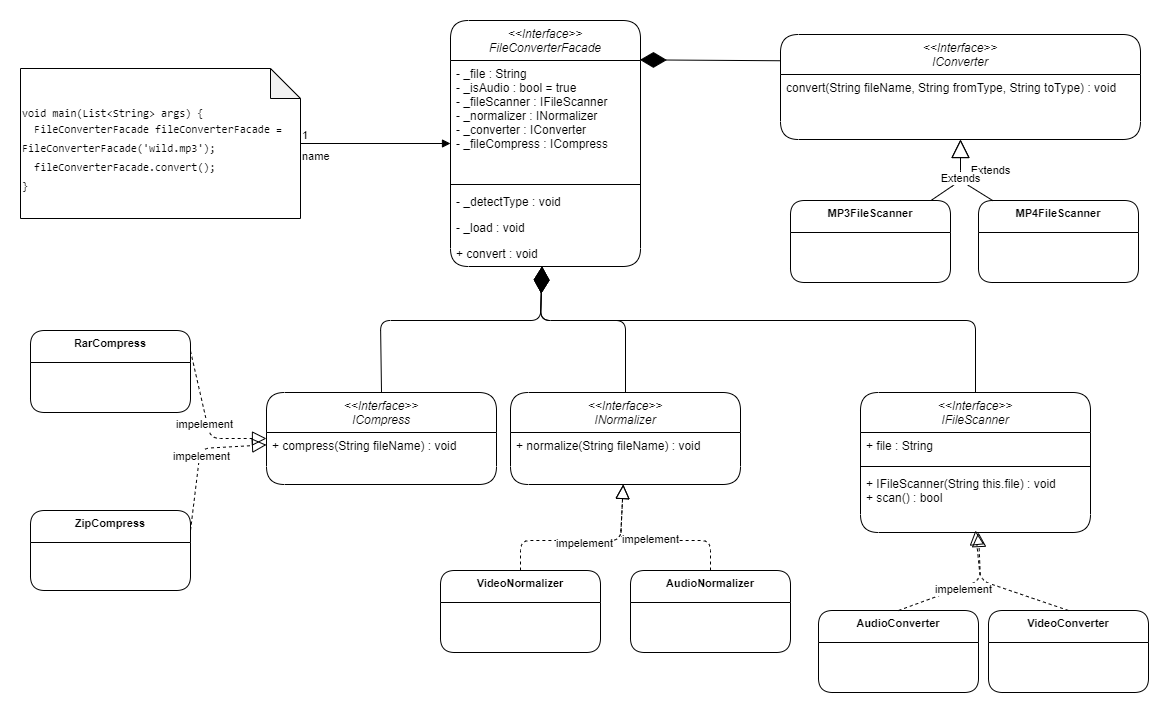

The diagram above was exported from draw.io. Its source (the exported page's mxGraphModel, read from the mxfile embedded in the PNG):
<mxGraphModel dx="2310" dy="781" grid="1" gridSize="10" guides="1" tooltips="1" connect="1" arrows="1" fold="1" page="1" pageScale="1" pageWidth="827" pageHeight="1169" background="#ffffff" math="0" shadow="0">
  <root>
    <mxCell id="WIyWlLk6GJQsqaUBKTNV-0" />
    <mxCell id="WIyWlLk6GJQsqaUBKTNV-1" parent="WIyWlLk6GJQsqaUBKTNV-0" />
    <mxCell id="zkfFHV4jXpPFQw0GAbJ--0" value="&lt;&lt;Interface&gt;&gt;&#10;FileConverterFacade" style="swimlane;fontStyle=2;align=center;verticalAlign=top;childLayout=stackLayout;horizontal=1;startSize=40;horizontalStack=0;resizeParent=1;resizeLast=0;collapsible=1;marginBottom=0;rounded=1;shadow=0;strokeWidth=1;" parent="WIyWlLk6GJQsqaUBKTNV-1" vertex="1">
      <mxGeometry x="220" y="120" width="190" height="246" as="geometry">
        <mxRectangle x="230" y="140" width="160" height="26" as="alternateBounds" />
      </mxGeometry>
    </mxCell>
    <mxCell id="zkfFHV4jXpPFQw0GAbJ--3" value="- _file : String &#10;- _isAudio : bool = true&#10;- _fileScanner : IFileScanner&#10;- _normalizer : INormalizer &#10;- _converter : IConverter &#10;- _fileCompress : ICompress " style="text;align=left;verticalAlign=top;spacingLeft=4;spacingRight=4;overflow=hidden;rotatable=0;points=[[0,0.5],[1,0.5]];portConstraint=eastwest;rounded=1;shadow=0;html=0;" parent="zkfFHV4jXpPFQw0GAbJ--0" vertex="1">
      <mxGeometry y="40" width="190" height="120" as="geometry" />
    </mxCell>
    <mxCell id="zkfFHV4jXpPFQw0GAbJ--4" value="" style="line;html=1;strokeWidth=1;align=left;verticalAlign=middle;spacingTop=-1;spacingLeft=3;spacingRight=3;rotatable=0;labelPosition=right;points=[];portConstraint=eastwest;rounded=1;" parent="zkfFHV4jXpPFQw0GAbJ--0" vertex="1">
      <mxGeometry y="160" width="190" height="8" as="geometry" />
    </mxCell>
    <mxCell id="agL4e50-B4vyCpoJvvft-1" value="- _detectType : void " style="text;align=left;verticalAlign=top;spacingLeft=4;spacingRight=4;overflow=hidden;rotatable=0;points=[[0,0.5],[1,0.5]];portConstraint=eastwest;rounded=1;" vertex="1" parent="zkfFHV4jXpPFQw0GAbJ--0">
      <mxGeometry y="168" width="190" height="26" as="geometry" />
    </mxCell>
    <mxCell id="zkfFHV4jXpPFQw0GAbJ--5" value="- _load : void" style="text;align=left;verticalAlign=top;spacingLeft=4;spacingRight=4;overflow=hidden;rotatable=0;points=[[0,0.5],[1,0.5]];portConstraint=eastwest;rounded=1;" parent="zkfFHV4jXpPFQw0GAbJ--0" vertex="1">
      <mxGeometry y="194" width="190" height="26" as="geometry" />
    </mxCell>
    <mxCell id="agL4e50-B4vyCpoJvvft-0" value="+ convert : void" style="text;align=left;verticalAlign=top;spacingLeft=4;spacingRight=4;overflow=hidden;rotatable=0;points=[[0,0.5],[1,0.5]];portConstraint=eastwest;rounded=1;" vertex="1" parent="zkfFHV4jXpPFQw0GAbJ--0">
      <mxGeometry y="220" width="190" height="26" as="geometry" />
    </mxCell>
    <mxCell id="agL4e50-B4vyCpoJvvft-2" value="&lt;font style=&quot;font-size: 11px&quot;&gt;&lt;br&gt;&lt;span style=&quot;font-family: &amp;#34;consolas&amp;#34; , &amp;#34;courier new&amp;#34; , monospace&quot;&gt;void&lt;/span&gt;&lt;span style=&quot;font-family: &amp;#34;consolas&amp;#34; , &amp;#34;courier new&amp;#34; , monospace&quot;&gt; &lt;/span&gt;&lt;span style=&quot;font-family: &amp;#34;consolas&amp;#34; , &amp;#34;courier new&amp;#34; , monospace&quot;&gt;main&lt;/span&gt;&lt;span style=&quot;font-family: &amp;#34;consolas&amp;#34; , &amp;#34;courier new&amp;#34; , monospace&quot;&gt;(&lt;/span&gt;&lt;span style=&quot;font-family: &amp;#34;consolas&amp;#34; , &amp;#34;courier new&amp;#34; , monospace&quot;&gt;List&lt;/span&gt;&lt;span style=&quot;font-family: &amp;#34;consolas&amp;#34; , &amp;#34;courier new&amp;#34; , monospace&quot;&gt;&amp;lt;&lt;/span&gt;&lt;span style=&quot;font-family: &amp;#34;consolas&amp;#34; , &amp;#34;courier new&amp;#34; , monospace&quot;&gt;String&lt;/span&gt;&lt;span style=&quot;font-family: &amp;#34;consolas&amp;#34; , &amp;#34;courier new&amp;#34; , monospace&quot;&gt;&amp;gt; &lt;/span&gt;&lt;span style=&quot;font-family: &amp;#34;consolas&amp;#34; , &amp;#34;courier new&amp;#34; , monospace&quot;&gt;args&lt;/span&gt;&lt;span style=&quot;font-family: &amp;#34;consolas&amp;#34; , &amp;#34;courier new&amp;#34; , monospace&quot;&gt;) {&lt;/span&gt;&lt;br&gt;&lt;/font&gt;&lt;div style=&quot;font-family: &amp;#34;consolas&amp;#34; , &amp;#34;courier new&amp;#34; , monospace ; font-weight: normal ; line-height: 19px ; font-size: 11px&quot;&gt;&lt;div&gt;&lt;font style=&quot;font-size: 11px&quot;&gt;&amp;nbsp; FileConverterFacade fileConverterFacade = FileConverterFacade('wild.mp3');&lt;/font&gt;&lt;/div&gt;&lt;div&gt;&lt;font style=&quot;font-size: 11px&quot;&gt;&amp;nbsp; fileConverterFacade.convert();&lt;/font&gt;&lt;/div&gt;&lt;div&gt;&lt;font style=&quot;font-size: 11px&quot;&gt;}&lt;/font&gt;&lt;/div&gt;&lt;/div&gt;" style="shape=note;whiteSpace=wrap;html=1;backgroundOutline=1;darkOpacity=0.05;rounded=1;align=left;" vertex="1" parent="WIyWlLk6GJQsqaUBKTNV-1">
      <mxGeometry x="-210" y="168" width="280" height="150" as="geometry" />
    </mxCell>
    <mxCell id="agL4e50-B4vyCpoJvvft-3" value="name" style="endArrow=block;endFill=1;html=1;edgeStyle=orthogonalEdgeStyle;align=left;verticalAlign=top;rounded=1;fontSize=11;fontColor=#000000;" edge="1" parent="WIyWlLk6GJQsqaUBKTNV-1" source="agL4e50-B4vyCpoJvvft-2" target="zkfFHV4jXpPFQw0GAbJ--0">
      <mxGeometry x="-1" relative="1" as="geometry">
        <mxPoint x="150" y="400" as="sourcePoint" />
        <mxPoint x="230" y="280" as="targetPoint" />
      </mxGeometry>
    </mxCell>
    <mxCell id="agL4e50-B4vyCpoJvvft-4" value="1" style="edgeLabel;resizable=0;html=1;align=left;verticalAlign=bottom;rounded=1;labelBackgroundColor=none;fontSize=11;fontColor=#000000;" connectable="0" vertex="1" parent="agL4e50-B4vyCpoJvvft-3">
      <mxGeometry x="-1" relative="1" as="geometry" />
    </mxCell>
    <mxCell id="agL4e50-B4vyCpoJvvft-5" value="&lt;&lt;Interface&gt;&gt;&#10;IFileScanner" style="swimlane;fontStyle=2;align=center;verticalAlign=top;childLayout=stackLayout;horizontal=1;startSize=40;horizontalStack=0;resizeParent=1;resizeLast=0;collapsible=1;marginBottom=0;rounded=1;shadow=0;strokeWidth=1;" vertex="1" parent="WIyWlLk6GJQsqaUBKTNV-1">
      <mxGeometry x="630" y="492" width="230" height="140" as="geometry">
        <mxRectangle x="230" y="140" width="160" height="26" as="alternateBounds" />
      </mxGeometry>
    </mxCell>
    <mxCell id="agL4e50-B4vyCpoJvvft-6" value="+ file : String" style="text;align=left;verticalAlign=top;spacingLeft=4;spacingRight=4;overflow=hidden;rotatable=0;points=[[0,0.5],[1,0.5]];portConstraint=eastwest;rounded=1;shadow=0;html=0;" vertex="1" parent="agL4e50-B4vyCpoJvvft-5">
      <mxGeometry y="40" width="230" height="30" as="geometry" />
    </mxCell>
    <mxCell id="agL4e50-B4vyCpoJvvft-7" value="" style="line;html=1;strokeWidth=1;align=left;verticalAlign=middle;spacingTop=-1;spacingLeft=3;spacingRight=3;rotatable=0;labelPosition=right;points=[];portConstraint=eastwest;rounded=1;" vertex="1" parent="agL4e50-B4vyCpoJvvft-5">
      <mxGeometry y="70" width="230" height="8" as="geometry" />
    </mxCell>
    <mxCell id="agL4e50-B4vyCpoJvvft-8" value="+ IFileScanner(String this.file) : void &#10;+ scan() : bool " style="text;align=left;verticalAlign=top;spacingLeft=4;spacingRight=4;overflow=hidden;rotatable=0;points=[[0,0.5],[1,0.5]];portConstraint=eastwest;rounded=1;" vertex="1" parent="agL4e50-B4vyCpoJvvft-5">
      <mxGeometry y="78" width="230" height="52" as="geometry" />
    </mxCell>
    <mxCell id="agL4e50-B4vyCpoJvvft-11" value="&lt;&lt;Interface&gt;&gt;&#10;INormalizer" style="swimlane;fontStyle=2;align=center;verticalAlign=top;childLayout=stackLayout;horizontal=1;startSize=40;horizontalStack=0;resizeParent=1;resizeLast=0;collapsible=1;marginBottom=0;rounded=1;shadow=0;strokeWidth=1;" vertex="1" parent="WIyWlLk6GJQsqaUBKTNV-1">
      <mxGeometry x="280" y="492" width="230" height="92" as="geometry">
        <mxRectangle x="230" y="140" width="160" height="26" as="alternateBounds" />
      </mxGeometry>
    </mxCell>
    <mxCell id="agL4e50-B4vyCpoJvvft-14" value="+ normalize(String fileName) : void " style="text;align=left;verticalAlign=top;spacingLeft=4;spacingRight=4;overflow=hidden;rotatable=0;points=[[0,0.5],[1,0.5]];portConstraint=eastwest;rounded=1;" vertex="1" parent="agL4e50-B4vyCpoJvvft-11">
      <mxGeometry y="40" width="230" height="52" as="geometry" />
    </mxCell>
    <mxCell id="agL4e50-B4vyCpoJvvft-15" value="&lt;&lt;Interface&gt;&gt;&#10;IConverter" style="swimlane;fontStyle=2;align=center;verticalAlign=top;childLayout=stackLayout;horizontal=1;startSize=40;horizontalStack=0;resizeParent=1;resizeLast=0;collapsible=1;marginBottom=0;rounded=1;shadow=0;strokeWidth=1;" vertex="1" parent="WIyWlLk6GJQsqaUBKTNV-1">
      <mxGeometry x="550" y="134" width="360" height="105" as="geometry">
        <mxRectangle x="230" y="140" width="160" height="26" as="alternateBounds" />
      </mxGeometry>
    </mxCell>
    <mxCell id="agL4e50-B4vyCpoJvvft-18" value="convert(String fileName, String fromType, String toType) : void " style="text;align=left;verticalAlign=top;spacingLeft=4;spacingRight=4;overflow=hidden;rotatable=0;points=[[0,0.5],[1,0.5]];portConstraint=eastwest;rounded=1;" vertex="1" parent="agL4e50-B4vyCpoJvvft-15">
      <mxGeometry y="40" width="360" height="52" as="geometry" />
    </mxCell>
    <mxCell id="agL4e50-B4vyCpoJvvft-19" value="&lt;&lt;Interface&gt;&gt;&#10;ICompress" style="swimlane;fontStyle=2;align=center;verticalAlign=top;childLayout=stackLayout;horizontal=1;startSize=40;horizontalStack=0;resizeParent=1;resizeLast=0;collapsible=1;marginBottom=0;rounded=1;shadow=0;strokeWidth=1;" vertex="1" parent="WIyWlLk6GJQsqaUBKTNV-1">
      <mxGeometry x="36" y="492" width="230" height="92" as="geometry">
        <mxRectangle x="230" y="140" width="160" height="26" as="alternateBounds" />
      </mxGeometry>
    </mxCell>
    <mxCell id="agL4e50-B4vyCpoJvvft-22" value="+ compress(String fileName) : void " style="text;align=left;verticalAlign=top;spacingLeft=4;spacingRight=4;overflow=hidden;rotatable=0;points=[[0,0.5],[1,0.5]];portConstraint=eastwest;rounded=1;" vertex="1" parent="agL4e50-B4vyCpoJvvft-19">
      <mxGeometry y="40" width="230" height="52" as="geometry" />
    </mxCell>
    <mxCell id="agL4e50-B4vyCpoJvvft-23" value="" style="endArrow=diamondThin;endFill=1;endSize=24;html=1;rounded=1;fontSize=11;fontColor=#000000;exitX=0.5;exitY=0;exitDx=0;exitDy=0;" edge="1" parent="WIyWlLk6GJQsqaUBKTNV-1" source="agL4e50-B4vyCpoJvvft-5" target="zkfFHV4jXpPFQw0GAbJ--0">
      <mxGeometry width="160" relative="1" as="geometry">
        <mxPoint x="460" y="280" as="sourcePoint" />
        <mxPoint x="620" y="280" as="targetPoint" />
        <Array as="points">
          <mxPoint x="745" y="420" />
          <mxPoint x="310" y="420" />
        </Array>
      </mxGeometry>
    </mxCell>
    <mxCell id="agL4e50-B4vyCpoJvvft-24" value="" style="endArrow=diamondThin;endFill=1;endSize=24;html=1;rounded=1;fontSize=11;fontColor=#000000;exitX=0.5;exitY=0;exitDx=0;exitDy=0;" edge="1" parent="WIyWlLk6GJQsqaUBKTNV-1" source="agL4e50-B4vyCpoJvvft-19" target="zkfFHV4jXpPFQw0GAbJ--0">
      <mxGeometry width="160" relative="1" as="geometry">
        <mxPoint x="220.00120171673842" y="433.18" as="sourcePoint" />
        <mxPoint x="56.16000000000048" y="330.0043243243243" as="targetPoint" />
        <Array as="points">
          <mxPoint x="150" y="420" />
          <mxPoint x="310" y="420" />
        </Array>
      </mxGeometry>
    </mxCell>
    <mxCell id="agL4e50-B4vyCpoJvvft-26" value="" style="endArrow=diamondThin;endFill=1;endSize=24;html=1;rounded=1;fontSize=11;fontColor=#000000;exitX=0;exitY=0.25;exitDx=0;exitDy=0;entryX=0.997;entryY=0.16;entryDx=0;entryDy=0;entryPerimeter=0;" edge="1" parent="WIyWlLk6GJQsqaUBKTNV-1" source="agL4e50-B4vyCpoJvvft-15" target="zkfFHV4jXpPFQw0GAbJ--0">
      <mxGeometry width="160" relative="1" as="geometry">
        <mxPoint x="503.8412017167384" y="522" as="sourcePoint" />
        <mxPoint x="340.00000000000045" y="418.82432432432427" as="targetPoint" />
        <Array as="points" />
      </mxGeometry>
    </mxCell>
    <mxCell id="agL4e50-B4vyCpoJvvft-25" value="" style="endArrow=diamondThin;endFill=1;endSize=24;html=1;rounded=1;fontSize=11;fontColor=#000000;exitX=0.5;exitY=0;exitDx=0;exitDy=0;" edge="1" parent="WIyWlLk6GJQsqaUBKTNV-1" source="agL4e50-B4vyCpoJvvft-11" target="zkfFHV4jXpPFQw0GAbJ--0">
      <mxGeometry width="160" relative="1" as="geometry">
        <mxPoint x="203.8412017167384" y="512.59" as="sourcePoint" />
        <mxPoint x="40.000000000000455" y="409.4143243243243" as="targetPoint" />
        <Array as="points">
          <mxPoint x="395" y="420" />
          <mxPoint x="310" y="420" />
        </Array>
      </mxGeometry>
    </mxCell>
    <mxCell id="agL4e50-B4vyCpoJvvft-27" value="VideoNormalizer" style="swimlane;fontStyle=1;align=center;verticalAlign=top;childLayout=stackLayout;horizontal=1;startSize=32;horizontalStack=0;resizeParent=1;resizeParentMax=0;resizeLast=0;collapsible=1;marginBottom=0;rounded=1;labelBackgroundColor=none;fontSize=11;fontColor=#000000;" vertex="1" parent="WIyWlLk6GJQsqaUBKTNV-1">
      <mxGeometry x="210" y="670" width="160" height="82" as="geometry" />
    </mxCell>
    <mxCell id="agL4e50-B4vyCpoJvvft-31" value="AudioNormalizer" style="swimlane;fontStyle=1;align=center;verticalAlign=top;childLayout=stackLayout;horizontal=1;startSize=32;horizontalStack=0;resizeParent=1;resizeParentMax=0;resizeLast=0;collapsible=1;marginBottom=0;rounded=1;labelBackgroundColor=none;fontSize=11;fontColor=#000000;" vertex="1" parent="WIyWlLk6GJQsqaUBKTNV-1">
      <mxGeometry x="400" y="670" width="160" height="82" as="geometry" />
    </mxCell>
    <mxCell id="agL4e50-B4vyCpoJvvft-32" value="ZipCompress" style="swimlane;fontStyle=1;align=center;verticalAlign=top;childLayout=stackLayout;horizontal=1;startSize=32;horizontalStack=0;resizeParent=1;resizeParentMax=0;resizeLast=0;collapsible=1;marginBottom=0;rounded=1;labelBackgroundColor=none;fontSize=11;fontColor=#000000;" vertex="1" parent="WIyWlLk6GJQsqaUBKTNV-1">
      <mxGeometry x="-200" y="610" width="160" height="80" as="geometry" />
    </mxCell>
    <mxCell id="agL4e50-B4vyCpoJvvft-33" value="RarCompress" style="swimlane;fontStyle=1;align=center;verticalAlign=top;childLayout=stackLayout;horizontal=1;startSize=32;horizontalStack=0;resizeParent=1;resizeParentMax=0;resizeLast=0;collapsible=1;marginBottom=0;rounded=1;labelBackgroundColor=none;fontSize=11;fontColor=#000000;" vertex="1" parent="WIyWlLk6GJQsqaUBKTNV-1">
      <mxGeometry x="-200" y="430" width="160" height="82" as="geometry" />
    </mxCell>
    <mxCell id="agL4e50-B4vyCpoJvvft-34" value="AudioConverter" style="swimlane;fontStyle=1;align=center;verticalAlign=top;childLayout=stackLayout;horizontal=1;startSize=32;horizontalStack=0;resizeParent=1;resizeParentMax=0;resizeLast=0;collapsible=1;marginBottom=0;rounded=1;labelBackgroundColor=none;fontSize=11;fontColor=#000000;" vertex="1" parent="WIyWlLk6GJQsqaUBKTNV-1">
      <mxGeometry x="588" y="710" width="160" height="82" as="geometry" />
    </mxCell>
    <mxCell id="agL4e50-B4vyCpoJvvft-35" value="VideoConverter" style="swimlane;fontStyle=1;align=center;verticalAlign=top;childLayout=stackLayout;horizontal=1;startSize=32;horizontalStack=0;resizeParent=1;resizeParentMax=0;resizeLast=0;collapsible=1;marginBottom=0;rounded=1;labelBackgroundColor=none;fontSize=11;fontColor=#000000;" vertex="1" parent="WIyWlLk6GJQsqaUBKTNV-1">
      <mxGeometry x="758" y="710" width="160" height="82" as="geometry" />
    </mxCell>
    <mxCell id="agL4e50-B4vyCpoJvvft-36" value="MP3FileScanner" style="swimlane;fontStyle=1;align=center;verticalAlign=top;childLayout=stackLayout;horizontal=1;startSize=32;horizontalStack=0;resizeParent=1;resizeParentMax=0;resizeLast=0;collapsible=1;marginBottom=0;rounded=1;labelBackgroundColor=none;fontSize=11;fontColor=#000000;" vertex="1" parent="WIyWlLk6GJQsqaUBKTNV-1">
      <mxGeometry x="560" y="300" width="160" height="82" as="geometry" />
    </mxCell>
    <mxCell id="agL4e50-B4vyCpoJvvft-37" value="MP4FileScanner" style="swimlane;fontStyle=1;align=center;verticalAlign=top;childLayout=stackLayout;horizontal=1;startSize=32;horizontalStack=0;resizeParent=1;resizeParentMax=0;resizeLast=0;collapsible=1;marginBottom=0;rounded=1;labelBackgroundColor=none;fontSize=11;fontColor=#000000;" vertex="1" parent="WIyWlLk6GJQsqaUBKTNV-1">
      <mxGeometry x="748" y="300" width="160" height="82" as="geometry" />
    </mxCell>
    <mxCell id="agL4e50-B4vyCpoJvvft-38" value="Extends" style="endArrow=block;endSize=16;endFill=0;html=1;rounded=1;fontSize=11;fontColor=#000000;" edge="1" parent="WIyWlLk6GJQsqaUBKTNV-1" source="agL4e50-B4vyCpoJvvft-36" target="agL4e50-B4vyCpoJvvft-15">
      <mxGeometry x="0.1911" y="-30" width="160" relative="1" as="geometry">
        <mxPoint x="600" y="290" as="sourcePoint" />
        <mxPoint x="760" y="290" as="targetPoint" />
        <Array as="points">
          <mxPoint x="730" y="280" />
        </Array>
        <mxPoint as="offset" />
      </mxGeometry>
    </mxCell>
    <mxCell id="agL4e50-B4vyCpoJvvft-39" value="Extends" style="endArrow=block;endSize=16;endFill=0;html=1;rounded=1;fontSize=11;fontColor=#000000;" edge="1" parent="WIyWlLk6GJQsqaUBKTNV-1" source="agL4e50-B4vyCpoJvvft-37" target="agL4e50-B4vyCpoJvvft-15">
      <mxGeometry width="160" relative="1" as="geometry">
        <mxPoint x="683.682310469314" y="294" as="sourcePoint" />
        <mxPoint x="709.6750902527074" y="249" as="targetPoint" />
        <Array as="points">
          <mxPoint x="730" y="280" />
        </Array>
      </mxGeometry>
    </mxCell>
    <mxCell id="agL4e50-B4vyCpoJvvft-40" value="" style="endArrow=block;dashed=1;endFill=0;endSize=12;html=1;rounded=1;fontSize=11;fontColor=#000000;exitX=0.5;exitY=0;exitDx=0;exitDy=0;" edge="1" parent="WIyWlLk6GJQsqaUBKTNV-1" source="agL4e50-B4vyCpoJvvft-35">
      <mxGeometry width="160" relative="1" as="geometry">
        <mxPoint x="660" y="720" as="sourcePoint" />
        <mxPoint x="745" y="630" as="targetPoint" />
        <Array as="points">
          <mxPoint x="750" y="680" />
        </Array>
      </mxGeometry>
    </mxCell>
    <mxCell id="agL4e50-B4vyCpoJvvft-41" value="" style="endArrow=block;dashed=1;endFill=0;endSize=12;html=1;rounded=1;fontSize=11;fontColor=#000000;exitX=0.5;exitY=0;exitDx=0;exitDy=0;" edge="1" parent="WIyWlLk6GJQsqaUBKTNV-1" source="agL4e50-B4vyCpoJvvft-34" target="agL4e50-B4vyCpoJvvft-5">
      <mxGeometry width="160" relative="1" as="geometry">
        <mxPoint x="797.183098591549" y="719.9999999999998" as="sourcePoint" />
        <mxPoint x="757.9661016949149" y="642" as="targetPoint" />
        <Array as="points">
          <mxPoint x="750" y="680" />
        </Array>
      </mxGeometry>
    </mxCell>
    <mxCell id="agL4e50-B4vyCpoJvvft-42" value="impelement" style="edgeLabel;html=1;align=center;verticalAlign=middle;resizable=0;points=[];fontSize=11;fontColor=#000000;" vertex="1" connectable="0" parent="agL4e50-B4vyCpoJvvft-41">
      <mxGeometry x="0.0173" y="-2" relative="1" as="geometry">
        <mxPoint x="-1" as="offset" />
      </mxGeometry>
    </mxCell>
    <mxCell id="agL4e50-B4vyCpoJvvft-43" value="" style="endArrow=block;dashed=1;endFill=0;endSize=12;html=1;rounded=1;fontSize=11;fontColor=#000000;exitX=0.5;exitY=0;exitDx=0;exitDy=0;" edge="1" parent="WIyWlLk6GJQsqaUBKTNV-1" source="agL4e50-B4vyCpoJvvft-27" target="agL4e50-B4vyCpoJvvft-11">
      <mxGeometry width="160" relative="1" as="geometry">
        <mxPoint x="290" y="647.9999999999998" as="sourcePoint" />
        <mxPoint x="369.96610169491487" y="570" as="targetPoint" />
        <Array as="points">
          <mxPoint x="290" y="640" />
          <mxPoint x="390" y="640" />
        </Array>
      </mxGeometry>
    </mxCell>
    <mxCell id="agL4e50-B4vyCpoJvvft-44" value="impelement" style="edgeLabel;html=1;align=center;verticalAlign=middle;resizable=0;points=[];fontSize=11;fontColor=#000000;" vertex="1" connectable="0" parent="agL4e50-B4vyCpoJvvft-43">
      <mxGeometry x="0.0173" y="-2" relative="1" as="geometry">
        <mxPoint x="-1" as="offset" />
      </mxGeometry>
    </mxCell>
    <mxCell id="agL4e50-B4vyCpoJvvft-45" value="" style="endArrow=block;dashed=1;endFill=0;endSize=12;html=1;rounded=1;fontSize=11;fontColor=#000000;" edge="1" parent="WIyWlLk6GJQsqaUBKTNV-1" source="agL4e50-B4vyCpoJvvft-31" target="agL4e50-B4vyCpoJvvft-11">
      <mxGeometry width="160" relative="1" as="geometry">
        <mxPoint x="300" y="679.9999999999998" as="sourcePoint" />
        <mxPoint x="393.5" y="594" as="targetPoint" />
        <Array as="points">
          <mxPoint x="480" y="640" />
          <mxPoint x="390" y="640" />
        </Array>
      </mxGeometry>
    </mxCell>
    <mxCell id="agL4e50-B4vyCpoJvvft-46" value="impelement" style="edgeLabel;html=1;align=center;verticalAlign=middle;resizable=0;points=[];fontSize=11;fontColor=#000000;" vertex="1" connectable="0" parent="agL4e50-B4vyCpoJvvft-45">
      <mxGeometry x="0.0173" y="-2" relative="1" as="geometry">
        <mxPoint x="-1" as="offset" />
      </mxGeometry>
    </mxCell>
    <mxCell id="agL4e50-B4vyCpoJvvft-47" value="" style="endArrow=block;dashed=1;endFill=0;endSize=12;html=1;rounded=1;fontSize=11;fontColor=#000000;exitX=1;exitY=0.25;exitDx=0;exitDy=0;" edge="1" parent="WIyWlLk6GJQsqaUBKTNV-1" source="agL4e50-B4vyCpoJvvft-33" target="agL4e50-B4vyCpoJvvft-19">
      <mxGeometry width="160" relative="1" as="geometry">
        <mxPoint x="-90" y="467.9999999999998" as="sourcePoint" />
        <mxPoint x="12.745098039215463" y="382" as="targetPoint" />
        <Array as="points">
          <mxPoint x="-20" y="538" />
        </Array>
      </mxGeometry>
    </mxCell>
    <mxCell id="agL4e50-B4vyCpoJvvft-48" value="impelement" style="edgeLabel;html=1;align=center;verticalAlign=middle;resizable=0;points=[];fontSize=11;fontColor=#000000;" vertex="1" connectable="0" parent="agL4e50-B4vyCpoJvvft-47">
      <mxGeometry x="0.0173" y="-2" relative="1" as="geometry">
        <mxPoint x="-1" as="offset" />
      </mxGeometry>
    </mxCell>
    <mxCell id="agL4e50-B4vyCpoJvvft-49" value="" style="endArrow=block;dashed=1;endFill=0;endSize=12;html=1;rounded=1;fontSize=11;fontColor=#000000;exitX=1;exitY=0.25;exitDx=0;exitDy=0;" edge="1" parent="WIyWlLk6GJQsqaUBKTNV-1" source="agL4e50-B4vyCpoJvvft-32" target="agL4e50-B4vyCpoJvvft-19">
      <mxGeometry width="160" relative="1" as="geometry">
        <mxPoint x="-30" y="460.5" as="sourcePoint" />
        <mxPoint x="46" y="548" as="targetPoint" />
        <Array as="points">
          <mxPoint x="-30" y="548" />
        </Array>
      </mxGeometry>
    </mxCell>
    <mxCell id="agL4e50-B4vyCpoJvvft-50" value="impelement" style="edgeLabel;html=1;align=center;verticalAlign=middle;resizable=0;points=[];fontSize=11;fontColor=#000000;" vertex="1" connectable="0" parent="agL4e50-B4vyCpoJvvft-49">
      <mxGeometry x="0.0173" y="-2" relative="1" as="geometry">
        <mxPoint x="-1" as="offset" />
      </mxGeometry>
    </mxCell>
  </root>
</mxGraphModel>